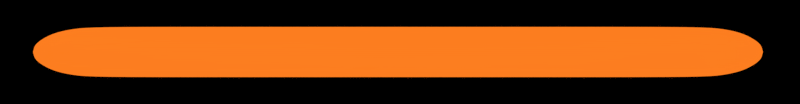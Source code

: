 # Source: time.blend  (saved by Blender 2.71.0; exported with 4.5.12 LTS)
import bpy
from mathutils import Matrix  # noqa: F401  (used for matrix-valued properties, if any)

bpy.ops.wm.read_factory_settings(use_empty=True)
scene = bpy.context.scene
scene.name = 'Scene'

# ---- collections
col_collection_1 = bpy.data.collections.new('Collection 1'); scene.collection.children.link(col_collection_1)
col_collection_2 = bpy.data.collections.new('Collection 2'); scene.collection.children.link(col_collection_2)

# ---- materials (node trees are filled in below, after node groups)
mat_material_002 = bpy.data.materials.new('Material.002')
mat_material_002.alpha_threshold = 0.0
mat_material_002.roughness = 0.5
mat_material_002.line_color = (0.0, 0.0, 0.0, 1.0)
mat_material_001 = bpy.data.materials.new('Material.001')
mat_material_001.alpha_threshold = 0.0
mat_material_001.roughness = 0.5
mat_material_001.line_color = (0.0, 0.0, 0.0, 1.0)
mat_material_003 = bpy.data.materials.new('Material.003')
mat_material_003.alpha_threshold = 0.0
mat_material_003.roughness = 0.5
mat_material_003.line_color = (0.0, 0.0, 0.0, 1.0)

# ---- material node trees
mat_material_002.use_nodes = True; mat_material_002.node_tree.nodes.clear()
_N = mat_material_002.node_tree.nodes; _L = mat_material_002.node_tree.links
n0 = _N.new('ShaderNodeOutputMaterial'); n0.name = 'Material Output'; n0.location = (300, 300)
n1 = _N.new('ShaderNodeEmission'); n1.name = 'Emission'; n1.location = (110, 300)
n1.inputs[0].default_value = (0.8, 0.8, 0.8, 1.0)
n1.inputs[1].default_value = 2.0
_L.new(n1.outputs[0], n0.inputs[0])
n0.is_active_output = True
mat_material_001.use_nodes = True; mat_material_001.node_tree.nodes.clear()
_N = mat_material_001.node_tree.nodes; _L = mat_material_001.node_tree.links
n0 = _N.new('ShaderNodeOutputMaterial'); n0.name = 'Material Output'; n0.location = (300, 300)
n1 = _N.new('ShaderNodeEmission'); n1.name = 'Emission'; n1.location = (85, 301)
n1.inputs[0].default_value = (0.9782, 0.2068, 0.01407, 1.0)
_L.new(n1.outputs[0], n0.inputs[0])
n0.is_active_output = True
mat_material_003.use_nodes = True; mat_material_003.node_tree.nodes.clear()
_N = mat_material_003.node_tree.nodes; _L = mat_material_003.node_tree.links
n0 = _N.new('ShaderNodeOutputMaterial'); n0.name = 'Material Output'; n0.location = (300, 300)
n1 = _N.new('ShaderNodeBsdfAnisotropic'); n1.name = 'Glossy BSDF'; n1.location = (100, 300)
n1.distribution = 'BECKMANN'
n1.inputs[0].default_value = (0.9973, 0.8696, 0.2611, 1.0)
n1.inputs[1].default_value = 0.4472
_L.new(n1.outputs[0], n0.inputs[0])
n0.is_active_output = True

# ---- world
world_world = bpy.data.worlds.new('World'); scene.world = world_world
world_world.use_nodes = True; world_world.node_tree.nodes.clear()
_N = world_world.node_tree.nodes; _L = world_world.node_tree.links
n0 = _N.new('ShaderNodeOutputWorld'); n0.name = 'World Output'; n0.location = (300, 300)
n1 = _N.new('ShaderNodeBackground'); n1.name = 'Background'; n1.location = (10, 300)
n1.inputs[0].default_value = (0.0, 0.0, 0.0, 1.0)
_L.new(n1.outputs[0], n0.inputs[0])
n0.is_active_output = True
world_world.color = (0.05088, 0.05088, 0.05088)
world_world.use_sun_shadow = False
world_world.sun_shadow_jitter_overblur = 0.0
world_world.cycles.sampling_method = 'MANUAL'
world_world.cycles.sample_map_resolution = 256

# ---- cameras
cam_camera = bpy.data.cameras.new('Camera')
cam_camera.type = 'ORTHO'
cam_camera.clip_end = 100.0
cam_camera.lens = 35.0
cam_camera.sensor_width = 32.0
cam_camera.sensor_height = 18.0
cam_camera.ortho_scale = 6.614
cam_camera.dof.focus_distance = 0.0

# ---- meshes
me_plane = bpy.data.meshes.new('Plane')
me_plane.from_pydata([(-1.0, -1.0, 0.0), (1.0, -1.0, 0.0), (-1.0, 1.0, 0.0), (1.0, 1.0, 0.0)], [], [(0, 1, 3, 2)])
me_plane.materials.append(mat_material_002)
me_plane.use_remesh_preserve_volume = False
me_plane.use_remesh_preserve_attributes = False
me_plane.use_mirror_vertex_groups = False
me_plane.update()
me_cylinder = bpy.data.meshes.new('Cylinder')
me_cylinder.from_pydata([(2.716e-08, 0.2541, -1.015), (0.04956, 0.2492, -1.015), (0.09722, 0.2347, -1.015), (0.1411, 0.2112, -1.015), (0.1796, 0.1796, -1.015), (0.2112, 0.1411, -1.015), (0.2347, 0.09722, -1.015), (0.2492, 0.04956, -1.015), (0.2541, 2.45e-07, -1.015), (0.2492, -0.04956, -1.015), (0.2347, -0.09722, -1.015), (0.2112, -0.1411, -1.015), (0.1796, -0.1796, -1.015), (0.1411, -0.2112, -1.015), (0.09722, -0.2347, -1.015), (0.04956, -0.2492, -1.015), (-5.562e-08, -0.2541, -1.015), (-0.04956, -0.2492, -1.015), (-0.09722, -0.2347, -1.015), (-0.1411, -0.2112, -1.015), (-0.1796, -0.1796, -1.015), (-0.2112, -0.1411, -1.015), (-0.2347, -0.09722, -1.015), (-0.2492, -0.04956, -1.015), (-0.2541, 4.712e-07, -1.015), (-0.2492, 0.04956, -1.015), (-0.2347, 0.09722, -1.015), (-0.2112, 0.1411, -1.015), (-0.1796, 0.1796, -1.015), (-0.1411, 0.2112, -1.015), (-0.09722, 0.2347, -1.015), (-0.04956, 0.2492, -1.015), (0.0, 1.0, 0.0), (0.1951, 0.9808, 0.0), (0.3827, 0.9239, 0.0), (0.5556, 0.8315, 0.0), (0.7071, 0.7071, 0.0), (0.8315, 0.5556, 0.0), (0.9239, 0.3827, 0.0), (0.9808, 0.1951, 0.0), (1.0, 7.55e-08, 0.0), (0.9808, -0.1951, 0.0), (0.9239, -0.3827, 0.0), (0.8315, -0.5556, 0.0), (0.7071, -0.7071, 0.0), (0.5556, -0.8315, 0.0), (0.3827, -0.9239, 0.0), (0.1951, -0.9808, 0.0), (-3.258e-07, -1.0, 0.0), (-0.1951, -0.9808, 0.0), (-0.3827, -0.9239, 0.0), (-0.5556, -0.8315, 0.0), (-0.7071, -0.7071, 0.0), (-0.8315, -0.5556, 0.0), (-0.9239, -0.3827, 0.0), (-0.9808, -0.1951, 0.0), (-1.0, 9.656e-07, 0.0), (-0.9808, 0.1951, 0.0), (-0.9239, 0.3827, 0.0), (-0.8315, 0.5556, 0.0), (-0.7071, 0.7071, 0.0), (-0.5556, 0.8315, 0.0), (-0.3827, 0.9239, 0.0), (-0.1951, 0.9808, 0.0), (0.1951, 0.9808, -0.5), (0.3827, 0.9239, -0.5), (0.5556, 0.8315, -0.5), (0.7071, 0.7071, -0.5), (0.8315, 0.5556, -0.5), (0.9239, 0.3827, -0.5), (0.9808, 0.1951, -0.5), (1.0, 7.55e-08, -0.5), (0.9808, -0.1951, -0.5), (0.9239, -0.3827, -0.5), (0.8315, -0.5556, -0.5), (0.7071, -0.7071, -0.5), (0.5556, -0.8315, -0.5), (0.3827, -0.9239, -0.5), (0.1951, -0.9808, -0.5), (-3.258e-07, -1.0, -0.5), (-0.1951, -0.9808, -0.5), (-0.3827, -0.9239, -0.5), (-0.5556, -0.8315, -0.5), (-0.7071, -0.7071, -0.5), (-0.8315, -0.5556, -0.5), (-0.9239, -0.3827, -0.5), (-0.9808, -0.1951, -0.5), (-1.0, 9.656e-07, -0.5), (-0.9808, 0.1951, -0.5), (-0.9239, 0.3827, -0.5), (-0.8315, 0.5556, -0.5), (-0.7071, 0.7071, -0.5), (-0.5556, 0.8315, -0.5), (-0.3827, 0.9239, -0.5), (-0.1951, 0.9808, -0.5), (0.0, 1.0, -0.5), (0.1951, 0.9808, -0.8476), (0.3827, 0.9239, -0.8476), (0.5556, 0.8315, -0.8476), (0.7071, 0.7071, -0.8476), (0.8315, 0.5556, -0.8476), (0.9239, 0.3827, -0.8476), (0.9808, 0.1951, -0.8476), (1.0, 7.55e-08, -0.8476), (0.9808, -0.1951, -0.8476), (0.9239, -0.3827, -0.8476), (0.8315, -0.5556, -0.8476), (0.7071, -0.7071, -0.8476), (0.5556, -0.8315, -0.8476), (0.3827, -0.9239, -0.8476), (0.1951, -0.9808, -0.8476), (-6.472e-07, -1.0, -0.8476), (-0.1951, -0.9808, -0.8476), (-0.3827, -0.9239, -0.8476), (-0.5556, -0.8315, -0.8476), (-0.7071, -0.7071, -0.8476), (-0.8315, -0.5556, -0.8476), (-0.9239, -0.3827, -0.8476), (-0.9808, -0.1951, -0.8476), (-1.0, 9.656e-07, -0.8476), (-0.9808, 0.1951, -0.8476), (-0.9239, 0.3827, -0.8476), (-0.8315, 0.5556, -0.8476), (-0.7071, 0.7071, -0.8476), (-0.5556, 0.8315, -0.8476), (-0.3827, 0.9239, -0.8476), (-0.1951, 0.9808, -0.8476), (-3.213e-07, 1.0, -0.8476), (0.1805, 0.9073, -0.9006), (0.354, 0.8546, -0.9006), (0.5139, 0.7691, -0.9006), (0.6541, 0.6541, -0.9006), (0.7691, 0.5139, -0.9006), (0.8546, 0.354, -0.9006), (0.9073, 0.1805, -0.9006), (0.925, 9.236e-08, -0.9006), (0.9073, -0.1805, -0.9006), (0.8546, -0.354, -0.9006), (0.7691, -0.5139, -0.9006), (0.6541, -0.6541, -0.9006), (0.5139, -0.7691, -0.9006), (0.354, -0.8546, -0.9006), (0.1805, -0.9073, -0.9006), (-3.773e-07, -0.925, -0.9006), (-0.1805, -0.9073, -0.9006), (-0.354, -0.8546, -0.9006), (-0.5139, -0.7691, -0.9006), (-0.6541, -0.6541, -0.9006), (-0.7691, -0.5139, -0.9006), (-0.8546, -0.354, -0.9006), (-0.9073, -0.1805, -0.9006), (-0.925, 9.157e-07, -0.9006), (-0.9073, 0.1805, -0.9006), (-0.8546, 0.354, -0.9006), (-0.7691, 0.5139, -0.9006), (-0.6541, 0.6541, -0.9006), (-0.5139, 0.7691, -0.9006), (-0.354, 0.8546, -0.9006), (-0.1805, 0.9073, -0.9006), (-7.585e-08, 0.925, -0.9006), (0.156, 0.7844, -0.9453), (0.3061, 0.7389, -0.9453), (0.4443, 0.665, -0.9453), (0.5655, 0.5655, -0.9453), (0.665, 0.4443, -0.9453), (0.7389, 0.3061, -0.9453), (0.7844, 0.156, -0.9453), (0.7998, 1.228e-07, -0.9453), (0.7844, -0.156, -0.9453), (0.7389, -0.3061, -0.9453), (0.665, -0.4443, -0.9453), (0.5655, -0.5655, -0.9453), (0.4443, -0.665, -0.9453), (0.3061, -0.7389, -0.9453), (0.156, -0.7844, -0.9453), (-2.591e-07, -0.7998, -0.9453), (-0.156, -0.7844, -0.9453), (-0.3061, -0.7389, -0.9453), (-0.4443, -0.665, -0.9453), (-0.5655, -0.5655, -0.9453), (-0.665, -0.4443, -0.9453), (-0.7389, -0.3061, -0.9453), (-0.7844, -0.156, -0.9453), (-0.7998, 8.347e-07, -0.9453), (-0.7844, 0.156, -0.9453), (-0.7389, 0.3061, -0.9453), (-0.665, 0.4443, -0.9453), (-0.5655, 0.5655, -0.9453), (-0.4443, 0.665, -0.9453), (-0.3061, 0.7389, -0.9453), (-0.156, 0.7844, -0.9453), (1.482e-09, 0.7998, -0.9453), (0.1183, 0.5945, -0.9796), (0.232, 0.56, -0.9796), (0.3368, 0.504, -0.9796), (0.4286, 0.4286, -0.9796), (0.504, 0.3368, -0.9796), (0.56, 0.232, -0.9796), (0.5945, 0.1183, -0.9796), (0.6062, 1.625e-07, -0.9796), (0.5945, -0.1183, -0.9796), (0.56, -0.232, -0.9796), (0.504, -0.3368, -0.9796), (0.4286, -0.4286, -0.9796), (0.3368, -0.504, -0.9796), (0.232, -0.56, -0.9796), (0.1183, -0.5945, -0.9796), (-1.91e-07, -0.6062, -0.9796), (-0.1183, -0.5945, -0.9796), (-0.232, -0.56, -0.9796), (-0.3368, -0.504, -0.9796), (-0.4286, -0.4286, -0.9796), (-0.504, -0.3368, -0.9796), (-0.56, -0.232, -0.9796), (-0.5945, -0.1183, -0.9796), (-0.6062, 7.02e-07, -0.9796), (-0.5945, 0.1183, -0.9796), (-0.56, 0.232, -0.9796), (-0.504, 0.3368, -0.9796), (-0.4286, 0.4286, -0.9796), (-0.3368, 0.504, -0.9796), (-0.232, 0.56, -0.9796), (-0.1183, 0.5945, -0.9796), (6.475e-09, 0.6062, -0.9796)], [], [(0, 1, 2, 3, 4, 5, 6, 7, 8, 9, 10, 11, 12, 13, 14, 15, 16, 17, 18, 19, 20, 21, 22, 23, 24, 25, 26, 27, 28, 29, 30, 31), (95, 32, 33, 64), (64, 33, 34, 65), (65, 34, 35, 66), (66, 35, 36, 67), (67, 36, 37, 68), (68, 37, 38, 69), (69, 38, 39, 70), (70, 39, 40, 71), (71, 40, 41, 72), (72, 41, 42, 73), (73, 42, 43, 74), (74, 43, 44, 75), (75, 44, 45, 76), (76, 45, 46, 77), (77, 46, 47, 78), (78, 47, 48, 79), (79, 48, 49, 80), (80, 49, 50, 81), (81, 50, 51, 82), (82, 51, 52, 83), (83, 52, 53, 84), (84, 53, 54, 85), (85, 54, 55, 86), (86, 55, 56, 87), (87, 56, 57, 88), (88, 57, 58, 89), (89, 58, 59, 90), (90, 59, 60, 91), (91, 60, 61, 92), (92, 61, 62, 93), (94, 63, 32, 95), (93, 62, 63, 94), (127, 95, 64, 96), (96, 64, 65, 97), (97, 65, 66, 98), (98, 66, 67, 99), (99, 67, 68, 100), (100, 68, 69, 101), (101, 69, 70, 102), (102, 70, 71, 103), (103, 71, 72, 104), (104, 72, 73, 105), (105, 73, 74, 106), (106, 74, 75, 107), (107, 75, 76, 108), (108, 76, 77, 109), (109, 77, 78, 110), (110, 78, 79, 111), (111, 79, 80, 112), (112, 80, 81, 113), (113, 81, 82, 114), (114, 82, 83, 115), (115, 83, 84, 116), (116, 84, 85, 117), (117, 85, 86, 118), (118, 86, 87, 119), (119, 87, 88, 120), (120, 88, 89, 121), (121, 89, 90, 122), (122, 90, 91, 123), (123, 91, 92, 124), (124, 92, 93, 125), (126, 94, 95, 127), (125, 93, 94, 126), (159, 127, 96, 128), (128, 96, 97, 129), (129, 97, 98, 130), (130, 98, 99, 131), (131, 99, 100, 132), (132, 100, 101, 133), (133, 101, 102, 134), (134, 102, 103, 135), (135, 103, 104, 136), (136, 104, 105, 137), (137, 105, 106, 138), (138, 106, 107, 139), (139, 107, 108, 140), (140, 108, 109, 141), (141, 109, 110, 142), (142, 110, 111, 143), (143, 111, 112, 144), (144, 112, 113, 145), (145, 113, 114, 146), (146, 114, 115, 147), (147, 115, 116, 148), (148, 116, 117, 149), (149, 117, 118, 150), (150, 118, 119, 151), (151, 119, 120, 152), (152, 120, 121, 153), (153, 121, 122, 154), (154, 122, 123, 155), (155, 123, 124, 156), (156, 124, 125, 157), (158, 126, 127, 159), (157, 125, 126, 158), (191, 159, 128, 160), (160, 128, 129, 161), (161, 129, 130, 162), (162, 130, 131, 163), (163, 131, 132, 164), (164, 132, 133, 165), (165, 133, 134, 166), (166, 134, 135, 167), (167, 135, 136, 168), (168, 136, 137, 169), (169, 137, 138, 170), (170, 138, 139, 171), (171, 139, 140, 172), (172, 140, 141, 173), (173, 141, 142, 174), (174, 142, 143, 175), (175, 143, 144, 176), (176, 144, 145, 177), (177, 145, 146, 178), (178, 146, 147, 179), (179, 147, 148, 180), (180, 148, 149, 181), (181, 149, 150, 182), (182, 150, 151, 183), (183, 151, 152, 184), (184, 152, 153, 185), (185, 153, 154, 186), (186, 154, 155, 187), (187, 155, 156, 188), (188, 156, 157, 189), (190, 158, 159, 191), (189, 157, 158, 190), (223, 191, 160, 192), (192, 160, 161, 193), (193, 161, 162, 194), (194, 162, 163, 195), (195, 163, 164, 196), (196, 164, 165, 197), (197, 165, 166, 198), (198, 166, 167, 199), (199, 167, 168, 200), (200, 168, 169, 201), (201, 169, 170, 202), (202, 170, 171, 203), (203, 171, 172, 204), (204, 172, 173, 205), (205, 173, 174, 206), (206, 174, 175, 207), (207, 175, 176, 208), (208, 176, 177, 209), (209, 177, 178, 210), (210, 178, 179, 211), (211, 179, 180, 212), (212, 180, 181, 213), (213, 181, 182, 214), (214, 182, 183, 215), (215, 183, 184, 216), (216, 184, 185, 217), (217, 185, 186, 218), (218, 186, 187, 219), (219, 187, 188, 220), (220, 188, 189, 221), (222, 190, 191, 223), (221, 189, 190, 222), (0, 223, 192, 1), (1, 192, 193, 2), (2, 193, 194, 3), (3, 194, 195, 4), (4, 195, 196, 5), (5, 196, 197, 6), (6, 197, 198, 7), (7, 198, 199, 8), (8, 199, 200, 9), (9, 200, 201, 10), (10, 201, 202, 11), (11, 202, 203, 12), (12, 203, 204, 13), (13, 204, 205, 14), (14, 205, 206, 15), (15, 206, 207, 16), (16, 207, 208, 17), (17, 208, 209, 18), (18, 209, 210, 19), (19, 210, 211, 20), (20, 211, 212, 21), (21, 212, 213, 22), (22, 213, 214, 23), (23, 214, 215, 24), (24, 215, 216, 25), (25, 216, 217, 26), (26, 217, 218, 27), (27, 218, 219, 28), (28, 219, 220, 29), (29, 220, 221, 30), (31, 222, 223, 0), (30, 221, 222, 31)])
me_cylinder.polygons.foreach_set('use_smooth', [True] * 193)
me_cylinder.materials.append(mat_material_001)
me_cylinder.use_remesh_preserve_volume = False
me_cylinder.use_remesh_preserve_attributes = False
me_cylinder.use_mirror_vertex_groups = False
me_cylinder.update()
me_plane_005 = bpy.data.meshes.new('Plane.005')
me_plane_005.from_pydata([(-1.0, -1.0, 0.0), (1.0, -1.0, 0.0), (-1.0, 1.0, 0.0), (1.0, 1.0, 0.0)], [], [(0, 1, 3, 2)])
me_plane_005.materials.append(mat_material_003)
me_plane_005.use_remesh_preserve_volume = False
me_plane_005.use_remesh_preserve_attributes = False
me_plane_005.use_mirror_vertex_groups = False
me_plane_005.update()
me_plane_004 = bpy.data.meshes.new('Plane.004')
me_plane_004.from_pydata([(-1.0, -1.0, 0.0), (1.0, -1.0, 0.0), (-1.0, 1.0, 0.0), (1.0, 1.0, 0.0)], [], [(0, 1, 3, 2)])
me_plane_004.materials.append(mat_material_003)
me_plane_004.use_remesh_preserve_volume = False
me_plane_004.use_remesh_preserve_attributes = False
me_plane_004.use_mirror_vertex_groups = False
me_plane_004.update()
me_plane_003 = bpy.data.meshes.new('Plane.003')
me_plane_003.from_pydata([(-1.0, -1.0, 0.0), (1.0, -1.0, 0.0), (-1.0, 1.0, 0.0), (1.0, 1.0, 0.0)], [], [(0, 1, 3, 2)])
me_plane_003.materials.append(mat_material_003)
me_plane_003.use_remesh_preserve_volume = False
me_plane_003.use_remesh_preserve_attributes = False
me_plane_003.use_mirror_vertex_groups = False
me_plane_003.update()
me_plane_002 = bpy.data.meshes.new('Plane.002')
me_plane_002.from_pydata([(-1.0, -1.0, 0.0), (1.0, -1.0, 0.0), (-1.0, 1.0, 0.0), (1.0, 1.0, 0.0)], [], [(0, 1, 3, 2)])
me_plane_002.materials.append(mat_material_003)
me_plane_002.use_remesh_preserve_volume = False
me_plane_002.use_remesh_preserve_attributes = False
me_plane_002.use_mirror_vertex_groups = False
me_plane_002.update()
me_plane_001 = bpy.data.meshes.new('Plane.001')
me_plane_001.from_pydata([(-1.0, -1.0, 0.0), (1.0, -1.0, 0.0), (-1.0, 1.0, 0.0), (1.0, 1.0, 0.0)], [], [(0, 1, 3, 2)])
me_plane_001.materials.append(mat_material_003)
me_plane_001.use_remesh_preserve_volume = False
me_plane_001.use_remesh_preserve_attributes = False
me_plane_001.use_mirror_vertex_groups = False
me_plane_001.update()
me_cylinder_001 = bpy.data.meshes.new('Cylinder.001')
me_cylinder_001.from_pydata([(-6.618e-06, -0.2541, -0.927), (-0.002494, -1.0, 0.0), (-0.002492, -1.0, -0.5), (-5.801e-06, -0.9777, -0.8125), (-6.112e-06, -0.8314, -0.8562), (-6.289e-06, -0.7272, -0.881), (-6.476e-06, -0.5477, -0.9071), (-0.002492, 0.0, -0.9375), (-6.75e-06, -0.2671, -0.9456), (-0.002494, -1.1, 0.0), (-0.002492, -1.1, -0.4087), (-5.852e-06, -1.1, -0.8198), (-6.136e-06, -0.978, -0.8596), (-6.392e-06, -0.8145, -0.8954), (-6.626e-06, -0.5757, -0.9282), (-0.002491, 0.0, -0.9515), (-6.651e-06, 0.0, -0.9317), (-6.792e-06, 0.0, -0.9515), (-0.002494, -1.0, 0.0), (-0.002494, -1.1, 0.0)], [], [(16, 0, 8, 17), (5, 6, 14, 13), (4, 5, 13, 12), (3, 4, 12, 11), (2, 3, 11, 10), (18, 2, 10, 19), (0, 6, 14, 8), (7, 16, 17, 15), (1, 18, 19, 9)])
me_cylinder_001.materials.append(mat_material_003)
me_cylinder_001.use_remesh_preserve_volume = False
me_cylinder_001.use_remesh_preserve_attributes = False
me_cylinder_001.use_mirror_vertex_groups = False
me_cylinder_001.update()

# ---- objects
ob_plane = bpy.data.objects.new('Plane', me_plane)
ob_cylinder = bpy.data.objects.new('Cylinder', me_cylinder)
ob_camera = bpy.data.objects.new('Camera', cam_camera)
ob_plane_005 = bpy.data.objects.new('Plane.005', me_plane_005)
ob_plane_004 = bpy.data.objects.new('Plane.004', me_plane_004)
ob_plane_003 = bpy.data.objects.new('Plane.003', me_plane_003)
ob_plane_002 = bpy.data.objects.new('Plane.002', me_plane_002)
ob_plane_001 = bpy.data.objects.new('Plane.001', me_plane_001)
ob_cylinder_001 = bpy.data.objects.new('Cylinder.001', me_cylinder_001)

# ---- transforms, parenting, visibility, modifiers, constraints
ob_plane.location = (0.0, 0.0, 4.485)
ob_plane.scale = (4.472, 2.082, 1.218)
ob_plane.hide_viewport = True
ob_plane.lineart.crease_threshold = 0.0
ob_cylinder.location = (-0.01673, 0.0, 0.0)
ob_cylinder.rotation_euler = (-0.0, 1.571, 0.0)
ob_cylinder.scale = (0.2089, 0.2089, 2.975)
ob_cylinder.lineart.crease_threshold = 0.0
_m = ob_cylinder.modifiers.new('Subsurf', 'SUBSURF')
_m.uv_smooth = 'PRESERVE_CORNERS'
_m.quality = 2
_m.show_only_control_edges = False
_m = ob_cylinder.modifiers.new('Mirror', 'MIRROR')
_m.use_axis = (False, False, True)
ob_camera.location = (0.0, 0.0, 4.31)
ob_camera.lock_rotations_4d = False
ob_camera.empty_display_type = 'ARROWS'
ob_camera.color = (0.0, 0.0, 0.0, 0.0)
ob_camera.display_type = 'WIRE'
ob_camera.lineart.crease_threshold = 0.0
ob_plane_005.location = (-2.0, 0.0, 0.5)
ob_plane_005.scale = (0.01543, 0.3125, 0.3125)
ob_plane_005.lineart.crease_threshold = 0.0
ob_plane_004.location = (-1.0, 0.0, 0.5)
ob_plane_004.scale = (0.01543, 0.3125, 0.3125)
ob_plane_004.lineart.crease_threshold = 0.0
ob_plane_003.location = (2.0, 0.0, 0.5)
ob_plane_003.scale = (0.01543, 0.3125, 0.3125)
ob_plane_003.lineart.crease_threshold = 0.0
ob_plane_002.location = (1.0, 0.0, 0.5)
ob_plane_002.scale = (0.01543, 0.3125, 0.3125)
ob_plane_002.lineart.crease_threshold = 0.0
ob_plane_001.location = (0.0, 0.0, 0.5)
ob_plane_001.scale = (0.01543, 0.3125, 0.3125)
ob_plane_001.lineart.crease_threshold = 0.0
ob_cylinder_001.location = (0.0, 0.0, 0.0)
ob_cylinder_001.rotation_euler = (-0.0, 1.571, 0.0)
ob_cylinder_001.scale = (0.2313, 0.2969, 3.364)
ob_cylinder_001.lineart.crease_threshold = 0.0
_m = ob_cylinder_001.modifiers.new('Subsurf', 'SUBSURF')
_m.uv_smooth = 'PRESERVE_CORNERS'
_m.quality = 2
_m.show_only_control_edges = False
_m = ob_cylinder_001.modifiers.new('Mirror', 'MIRROR')
_m.use_axis = (False, True, True)
_m.use_clip = True

# ---- collection membership
col_collection_1.objects.link(ob_plane)
col_collection_1.objects.link(ob_cylinder)
col_collection_1.objects.link(ob_camera)
col_collection_2.objects.link(ob_plane_005)
col_collection_2.objects.link(ob_plane_004)
col_collection_2.objects.link(ob_plane_003)
col_collection_2.objects.link(ob_plane_002)
col_collection_2.objects.link(ob_plane_001)
col_collection_2.objects.link(ob_cylinder_001)
def _layer_coll(name, lc=None):
    lc = lc or bpy.context.view_layer.layer_collection
    for c in lc.children:
        if c.name == name: return c
        r = _layer_coll(name, c)
        if r: return r
_layer_coll('Collection 2').indirect_only = True

# ---- scene / render settings (as saved in the file)
scene.camera = ob_camera
scene.frame_start = 0; scene.frame_end = 60; scene.frame_set(57)
scene.render.engine = 'CYCLES'
scene.render.resolution_x = 230
scene.render.resolution_y = 30
scene.render.dither_intensity = 0.0
scene.cycles.use_denoising = False
scene.cycles.samples = 10
scene.cycles.sampling_pattern = 'TABULATED_SOBOL'
scene.cycles.light_sampling_threshold = 0.0
scene.cycles.use_adaptive_sampling = False
scene.cycles.use_light_tree = False
scene.cycles.blur_glossy = 0.0
scene.cycles.volume_bounces = 1
scene.cycles.pixel_filter_type = 'GAUSSIAN'
scene.cycles.sample_clamp_indirect = 0.0
scene.view_settings.view_transform = 'Standard'
bpy.context.view_layer.update()
